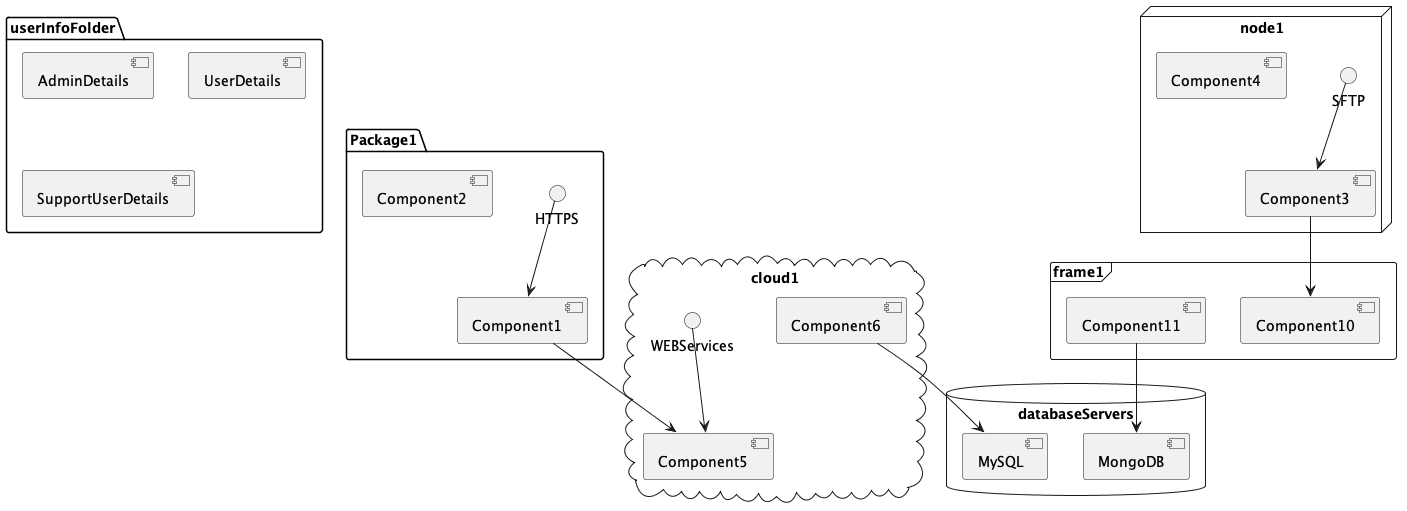

The diagram above was rendered by PlantUML. Its source (embedded in the PNG):
@startuml

package "Package1"{
	HTTPS --> [Component1]
	[Component2]
}

node "node1" {
	SFTP --> [Component3]
	[Component4]
}

cloud "cloud1"{
	WEBServices --> [Component5]
	[Component6]
}

database "databaseServers" {
	[MySQL]
	[MongoDB]
}

folder "userInfoFolder"{
	[AdminDetails]
	[UserDetails]
	[SupportUserDetails]
}

frame "frame1"{
  [Component10]
  [Component11]
}

[Component1] --> [Component5]
[Component6] --> [MySQL]
[Component11] --> [MongoDB]
[Component3] --> [Component10]

@enduml